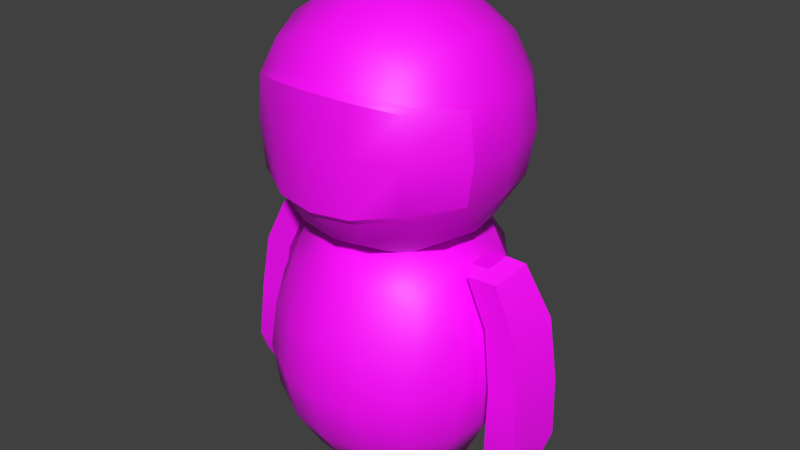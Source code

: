 # Source: Robo.blend  (saved by Blender 2.80.75; exported with 4.5.12 LTS)
import bpy
from mathutils import Matrix  # noqa: F401  (used for matrix-valued properties, if any)

bpy.ops.wm.read_factory_settings(use_empty=True)
scene = bpy.context.scene
scene.name = 'Scene'

# ---- collections
col_collection_1 = bpy.data.collections.new('Collection 1'); scene.collection.children.link(col_collection_1)

# ---- images (referenced by path relative to the original .blend; pixels are not part of the script)
import os
ASSET_DIR = os.environ.get("B2B_ASSET_DIR", "")  # directory of the original .blend (textures are referenced by path, not embedded)
HERE = os.path.dirname(os.path.abspath(__file__))  # packed textures are extracted next to this script under _unpacked/

def load_image(name, relpath, width, height, colorspace="sRGB"):
    """Load a texture the original file referenced (path relative to the .blend, or extracted next to this script)."""
    p = next((c for c in (os.path.join(HERE, relpath), os.path.join(ASSET_DIR, relpath)) if relpath and os.path.exists(c)), "")
    if p:
        img = bpy.data.images.load(p, check_existing=True)
        img.name = name
    else:  # same state as the original file: an image datablock whose file is absent (Cycles renders it pink)
        img = bpy.data.images.new(name, width, height)
        img.source = "FILE"
        img.filepath = "//" + (relpath or name)
    img.colorspace_settings.name = colorspace
    return img
img_robo = load_image('Robo', 'Robo.psd', 1024, 1024, 'sRGB')

# ---- materials (node trees are filled in below, after node groups)
mat_robo = bpy.data.materials.new('Robo')
mat_robo.alpha_threshold = 0.0
mat_robo.use_transparent_shadow = False
mat_robo.roughness = 0.5

# ---- material node trees
mat_robo.use_nodes = True; mat_robo.node_tree.nodes.clear()
_N = mat_robo.node_tree.nodes; _L = mat_robo.node_tree.links
n0 = _N.new('ShaderNodeOutputMaterial'); n0.name = 'Material Output'; n0.location = (300, 300)
n1 = _N.new('ShaderNodeBsdfPrincipled'); n1.name = 'Principled BSDF'; n1.location = (10, 300)
n1.distribution = 'GGX'
n1.subsurface_method = 'BURLEY'
n1.inputs[3].default_value = 1.45
n1.inputs[27].default_value = (0.0, 0.0, 0.0, 1.0)
n1.inputs[28].default_value = 1.0
n2 = _N.new('ShaderNodeTexImage'); n2.name = 'Image Texture'; n2.location = (-472, 214)
n2.image = img_robo
_L.new(n1.outputs[0], n0.inputs[0])
_L.new(n2.outputs[0], n1.inputs[0])
n0.is_active_output = True

# ---- world
world_world = bpy.data.worlds.new('World'); scene.world = world_world
world_world.color = (0.05088, 0.05088, 0.05088)
world_world.use_sun_shadow = False
world_world.sun_shadow_jitter_overblur = 0.0
world_world.cycles.sampling_method = 'MANUAL'

# ---- meshes
me_roundcube_006 = bpy.data.meshes.new('Roundcube.006')
me_roundcube_006.from_pydata([(-0.3885, 0.1409, -1.114), (-0.3018, -0.1736, -0.7301), (-0.2444, -0.1492, -0.3284), (-0.3018, 0.167, -0.292), (-0.08953, -0.1339, -0.01686), (-0.327, -0.2041, -1.126), (-0.3664, 0.1669, -0.7192), (-0.1196, 0.1385, 0.02917), (-0.1055, -0.21, -1.183), (-0.167, 0.1385, -1.145), (-0.09263, -0.1736, -0.7424), (-0.1572, 0.1669, -0.7315), (-0.03519, -0.1492, -0.3407), (-0.09263, 0.167, -0.3043), (0.08953, 0.1335, 0.01686), (0.1196, -0.1376, -0.02917), (-0.2163, -0.2071, -1.155), (-0.1972, -0.1736, -0.7362), (-0.1398, -0.1492, -0.3346), (0.01505, -0.1339, -0.02301), (-0.2618, 0.1669, -0.7253), (-0.2778, 0.1409, -1.121), (-0.01505, 0.1382, 0.02301), (-0.1972, 0.167, -0.2982), (-0.1046, 0.001949, 0.006152), (-0.3341, -0.003346, -0.7246), (-0.2731, 0.008921, -0.3102), (-0.3578, -0.03158, -1.12), (-0.1249, -0.003346, -0.7369), (-0.06391, 0.008921, -0.3225), (0.1046, -0.001949, -0.006152), (-0.1363, -0.03751, -1.177), (-0.01836, 0.0741, 0.0746), (-0.0006835, -0.08523, 0.04757), (0.1045, 0.06937, 0.06737), (0.1221, -0.0897, 0.04035), (0.06073, -0.08686, 0.04396), (0.04305, 0.07231, 0.07099), (-0.009522, -0.00606, 0.06108), (0.1133, -0.01002, 0.05386), (-0.1033, -0.1742, -1.305), (-0.1922, -0.1742, -1.3), (-0.1221, -0.1101, -1.289), (-0.1922, -0.11, -1.284), (-0.1344, -0.07175, -1.211), (-0.2202, -0.07216, -1.205), (-0.3119, -0.1642, -1.263), (-0.3542, 0.06806, -1.261), (-0.2357, -0.1677, -1.313), (-0.278, 0.05997, -1.307), (-0.3351, -0.05861, -1.261), (-0.2374, -0.07001, -1.317)], [], [(27, 25, 6, 0), (25, 26, 3, 6), (26, 24, 7, 3), (16, 8, 10, 17), (20, 11, 9, 21), (22, 14, 13, 23), (23, 13, 11, 20), (17, 10, 12, 18), (18, 12, 15, 19), (29, 12, 10, 28), (30, 29, 13, 14), (28, 31, 9, 11), (2, 18, 19, 4), (1, 17, 18, 2), (5, 16, 17, 1), (3, 23, 20, 6), (7, 22, 23, 3), (6, 20, 21, 0), (2, 4, 24, 26), (1, 2, 26, 25), (5, 1, 25, 27), (10, 8, 31, 28), (15, 12, 29, 30), (13, 29, 28, 11), (30, 39, 35, 15), (19, 36, 33, 4), (24, 38, 32, 7), (4, 33, 38, 24), (14, 34, 39, 30), (15, 35, 36, 19), (7, 32, 37, 22), (22, 37, 34, 14), (38, 33, 36, 35, 39, 34, 37, 32), (16, 41, 40, 8), (41, 43, 42, 40), (43, 45, 44, 42), (8, 40, 42, 44), (41, 16, 45, 43), (5, 46, 48, 16), (21, 49, 47, 0), (27, 50, 46, 5), (0, 47, 50, 27), (50, 51, 48, 46), (47, 49, 51, 50), (21, 9, 44, 45), (9, 31, 44), (21, 45, 51, 49), (31, 8, 44), (45, 16, 48, 51)])
me_roundcube_006.polygons.foreach_set('use_smooth', [True] * 49)
_uv = me_roundcube_006.uv_layers.new(name='Robo')
_uv.uv.foreach_set('vector', [0.1504, 0.6105, 0.1529, 0.6898, 0.187, 0.6918, 0.1854, 0.6125, 0.1529, 0.6898, 0.1532, 0.7722, 0.1863, 0.7743, 0.187, 0.6918, 0.1532, 0.7722, 0.1479, 0.8465, 0.1821, 0.8453, 0.1863, 0.7743, 0.05727, 0.6058, 0.02736, 0.604, 0.04624, 0.7184, 0.07345, 0.7147, 0.2263, 0.7218, 0.2506, 0.7237, 0.2617, 0.6276, 0.2353, 0.6296, 0.259, 0.9025, 0.2833, 0.9047, 0.2518, 0.8244, 0.2274, 0.8225, 0.2274, 0.8225, 0.2518, 0.8244, 0.2506, 0.7237, 0.2263, 0.7218, 0.07345, 0.7147, 0.04624, 0.7184, 0.05168, 0.8248, 0.07888, 0.8211, 0.07888, 0.8211, 0.05168, 0.8248, 0.02736, 0.9129, 0.05467, 0.9094, 0.32, 0.812, 0.356, 0.8064, 0.3551, 0.715, 0.3162, 0.7178, 0.3335, 0.8915, 0.32, 0.812, 0.2841, 0.8176, 0.3033, 0.8987, 0.3162, 0.7178, 0.3192, 0.6186, 0.2794, 0.6274, 0.2774, 0.7207, 0.1061, 0.8175, 0.07888, 0.8211, 0.05467, 0.9094, 0.08195, 0.9056, 0.1007, 0.7111, 0.07345, 0.7147, 0.07888, 0.8211, 0.1061, 0.8175, 0.08719, 0.6075, 0.05727, 0.6058, 0.07345, 0.7147, 0.1007, 0.7111, 0.2031, 0.8205, 0.2274, 0.8225, 0.2263, 0.7218, 0.2019, 0.7198, 0.2348, 0.9007, 0.259, 0.9025, 0.2274, 0.8225, 0.2031, 0.8205, 0.2019, 0.7198, 0.2263, 0.7218, 0.2353, 0.6296, 0.2095, 0.6276, 0.1192, 0.7695, 0.115, 0.8412, 0.1479, 0.8465, 0.1532, 0.7722, 0.1185, 0.6882, 0.1192, 0.7695, 0.1532, 0.7722, 0.1529, 0.6898, 0.1156, 0.6084, 0.1185, 0.6882, 0.1529, 0.6898, 0.1504, 0.6105, 0.3551, 0.715, 0.3585, 0.6156, 0.3192, 0.6186, 0.3162, 0.7178, 0.3638, 0.8843, 0.356, 0.8064, 0.32, 0.812, 0.3335, 0.8915, 0.2841, 0.8176, 0.32, 0.812, 0.3162, 0.7178, 0.2774, 0.7207, 0.3335, 0.8915, 0.3365, 0.905, 0.3543, 0.9007, 0.3638, 0.8843, 0.05467, 0.9094, 0.04702, 0.9328, 0.063, 0.9307, 0.08195, 0.9056, 0.1479, 0.8465, 0.1456, 0.878, 0.1678, 0.8724, 0.1821, 0.8453, 0.115, 0.8412, 0.1182, 0.8797, 0.1456, 0.878, 0.1479, 0.8465, 0.3033, 0.8987, 0.3188, 0.9092, 0.3365, 0.905, 0.3335, 0.8915, 0.02736, 0.9129, 0.031, 0.9347, 0.04702, 0.9328, 0.05467, 0.9094, 0.2348, 0.9007, 0.2563, 0.9214, 0.2706, 0.9227, 0.259, 0.9025, 0.259, 0.9025, 0.2706, 0.9227, 0.285, 0.924, 0.2833, 0.9047, 0.1456, 0.8784, 0.1182, 0.8797, 0.1171, 0.905, 0.1187, 0.9267, 0.1467, 0.9199, 0.1733, 0.9125, 0.1711, 0.8916, 0.1682, 0.8728, 0.8362, 0.164, 0.7991, 0.126, 0.7724, 0.1425, 0.7987, 0.1788, 0.8818, 0.1296, 0.949, 0.1309, 0.949, 0.05963, 0.8824, 0.03927, 0.8159, 0.1098, 0.8479, 0.1146, 0.8443, 0.07976, 0.8079, 0.0867, 0.8074, 0.03299, 0.7869, 0.07208, 0.8079, 0.0867, 0.8443, 0.07976, 0.7991, 0.126, 0.8362, 0.164, 0.8479, 0.1146, 0.8159, 0.1098, 0.9669, 0.1373, 0.9118, 0.06464, 0.8538, 0.06464, 0.8976, 0.1596, 0.8927, 0.03678, 0.8469, 0.146, 0.8987, 0.139, 0.9539, 0.05826, 0.8711, 0.1409, 0.8568, 0.08371, 0.8128, 0.08414, 0.7999, 0.1409, 0.9424, 0.1409, 0.9088, 0.08178, 0.8568, 0.08371, 0.8711, 0.1409, 0.8272, 0.1244, 0.8137, 0.06726, 0.7633, 0.07388, 0.7711, 0.1207, 0.8938, 0.1244, 0.8837, 0.07892, 0.8137, 0.06726, 0.8272, 0.1244, 0.9281, 0.1429, 0.9281, 0.102, 0.8443, 0.07976, 0.8479, 0.1146, 0.9281, 0.102, 0.8642, 0.07643, 0.8443, 0.07976, 0.8927, 0.03678, 0.7636, 0.08486, 0.7673, 0.1508, 0.8469, 0.146, 0.8642, 0.07643, 0.8074, 0.03299, 0.8443, 0.07976, 0.7636, 0.08486, 0.6837, 0.05846, 0.7102, 0.1508, 0.7673, 0.1508])
me_roundcube_006.materials.append(mat_robo)
me_roundcube_006.use_remesh_preserve_volume = False
me_roundcube_006.use_remesh_preserve_attributes = False
me_roundcube_006.use_mirror_vertex_groups = False
me_roundcube_006.update()
me_roundcube_003 = bpy.data.meshes.new('Roundcube.003')
me_roundcube_003.from_pydata([(0.5048, 0.5048, 1.936), (0.2524, 0.592, 1.849), (0.592, 0.592, 2.189), (0.296, 0.7677, 2.145), (0.6183, 0.6183, 2.441), (0.3091, 0.8179, 2.441), (0.592, 0.592, 2.694), (0.296, 0.7677, 2.737), (0.2524, -0.592, 1.849), (0.2798, -0.7023, 2.035), (0.2816, -0.7097, 2.835), (0.5048, -0.5048, 1.936), (0.592, -0.2524, 1.849), (0.6183, 0.0, 1.823), (0.592, 0.2524, 1.849), (0.5595, -0.5595, 2.095), (0.7677, -0.296, 2.145), (0.8179, 0.0, 2.132), (0.7677, 0.296, 2.145), (0.8179, -0.3091, 2.441), (0.8744, 0.0, 2.441), (0.8179, 0.3091, 2.441), (0.5632, -0.5632, 2.777), (0.7677, -0.296, 2.737), (0.8179, 0.0, 2.75), (0.7677, 0.296, 2.737), (0.296, -0.296, 1.673), (0.3091, 0.0, 1.623), (0.296, 0.296, 1.673), (0.5048, 0.5048, 2.946), (0.2524, 0.592, 3.033), (0.592, 0.2524, 3.033), (0.296, 0.296, 3.209), (0.6183, 0.0, 3.059), (0.3091, 0.0, 3.259), (0.592, -0.2524, 3.033), (0.296, -0.296, 3.209), (0.5048, -0.5048, 2.946), (0.2524, -0.592, 3.033), (0.271, -0.7532, 2.074), (0.7436, -0.3469, 2.173), (0.7922, -0.3601, 2.44), (0.5669, -0.6204, 2.439), (0.5455, -0.6142, 2.743), (0.2754, -0.7764, 2.442), (0.2728, -0.7606, 2.795), (0.5419, -0.6105, 2.128), (0.7436, -0.3469, 2.707), (-0.5048, 0.5048, 1.936), (-0.2524, 0.592, 1.849), (0.0, 0.6183, 1.823), (-0.592, 0.592, 2.189), (-0.296, 0.7677, 2.145), (0.0, 0.8179, 2.132), (-0.6183, 0.6183, 2.441), (-0.3091, 0.8179, 2.441), (0.0, 0.8744, 2.441), (-0.592, 0.592, 2.694), (-0.296, 0.7677, 2.737), (0.0, 0.8179, 2.75), (0.0, -0.6183, 1.823), (-0.2524, -0.592, 1.849), (0.0, -0.7436, 2.017), (-0.2798, -0.7023, 2.035), (0.0, -0.752, 2.852), (-0.2816, -0.7097, 2.835), (-0.5048, -0.5048, 1.936), (-0.592, -0.2524, 1.849), (-0.6183, 0.0, 1.823), (-0.592, 0.2524, 1.849), (-0.5595, -0.5595, 2.095), (-0.7677, -0.296, 2.145), (-0.8179, 0.0, 2.132), (-0.7677, 0.296, 2.145), (-0.8179, -0.3091, 2.441), (-0.8744, 0.0, 2.441), (-0.8179, 0.3091, 2.441), (-0.5632, -0.5632, 2.777), (-0.7677, -0.296, 2.737), (-0.8179, 0.0, 2.75), (-0.7677, 0.296, 2.737), (-0.296, -0.296, 1.673), (0.0, -0.3091, 1.623), (-0.3091, 0.0, 1.623), (0.0, 0.0, 1.567), (-0.296, 0.296, 1.673), (0.0, 0.3091, 1.623), (-0.5048, 0.5048, 2.946), (-0.2524, 0.592, 3.033), (0.0, 0.6183, 3.059), (-0.592, 0.2524, 3.033), (-0.296, 0.296, 3.209), (0.0, 0.3091, 3.259), (-0.6183, 0.0, 3.059), (-0.3091, 0.0, 3.259), (0.0, 0.0, 3.315), (-0.592, -0.2524, 3.033), (-0.296, -0.296, 3.209), (0.0, -0.3091, 3.259), (-0.5048, -0.5048, 2.946), (-0.2524, -0.592, 3.033), (0.0, -0.6183, 3.059), (0.0, -0.7946, 2.058), (-0.271, -0.7532, 2.074), (0.0, -0.8261, 2.442), (0.0, -0.803, 2.811), (-0.7436, -0.3469, 2.173), (-0.7922, -0.3601, 2.44), (-0.5669, -0.6204, 2.439), (-0.5455, -0.6142, 2.743), (-0.2754, -0.7764, 2.442), (-0.2728, -0.7606, 2.795), (-0.5419, -0.6105, 2.128), (-0.7436, -0.3469, 2.707)], [], [(0, 1, 3, 2), (1, 50, 53, 3), (2, 3, 5, 4), (3, 53, 56, 5), (4, 5, 7, 6), (5, 56, 59, 7), (6, 7, 30, 29), (7, 59, 89, 30), (22, 10, 45, 43), (60, 8, 9, 62), (8, 11, 15, 9), (15, 16, 40, 46), (19, 23, 47, 41), (62, 9, 39, 102), (9, 15, 46, 39), (10, 64, 105, 45), (64, 10, 38, 101), (10, 22, 37, 38), (11, 12, 16, 15), (12, 13, 17, 16), (13, 14, 18, 17), (14, 0, 2, 18), (16, 17, 20, 19), (17, 18, 21, 20), (18, 2, 4, 21), (23, 22, 43, 47), (19, 20, 24, 23), (20, 21, 25, 24), (21, 4, 6, 25), (22, 23, 35, 37), (23, 24, 33, 35), (24, 25, 31, 33), (25, 6, 29, 31), (11, 8, 26, 12), (8, 60, 82, 26), (12, 26, 27, 13), (26, 82, 84, 27), (13, 27, 28, 14), (27, 84, 86, 28), (14, 28, 1, 0), (28, 86, 50, 1), (29, 30, 32, 31), (30, 89, 92, 32), (31, 32, 34, 33), (32, 92, 95, 34), (33, 34, 36, 35), (34, 95, 98, 36), (35, 36, 38, 37), (36, 98, 101, 38), (102, 39, 44, 104), (39, 46, 42, 44), (104, 44, 45, 105), (44, 42, 43, 45), (46, 40, 41, 42), (42, 41, 47, 43), (16, 19, 41, 40), (48, 51, 52, 49), (49, 52, 53, 50), (51, 54, 55, 52), (52, 55, 56, 53), (54, 57, 58, 55), (55, 58, 59, 56), (57, 87, 88, 58), (58, 88, 89, 59), (77, 109, 111, 65), (60, 62, 63, 61), (61, 63, 70, 66), (70, 112, 106, 71), (74, 107, 113, 78), (62, 102, 103, 63), (63, 103, 112, 70), (65, 111, 105, 64), (64, 101, 100, 65), (65, 100, 99, 77), (66, 70, 71, 67), (67, 71, 72, 68), (68, 72, 73, 69), (69, 73, 51, 48), (71, 74, 75, 72), (72, 75, 76, 73), (73, 76, 54, 51), (78, 113, 109, 77), (74, 78, 79, 75), (75, 79, 80, 76), (76, 80, 57, 54), (77, 99, 96, 78), (78, 96, 93, 79), (79, 93, 90, 80), (80, 90, 87, 57), (66, 67, 81, 61), (61, 81, 82, 60), (67, 68, 83, 81), (81, 83, 84, 82), (68, 69, 85, 83), (83, 85, 86, 84), (69, 48, 49, 85), (85, 49, 50, 86), (87, 90, 91, 88), (88, 91, 92, 89), (90, 93, 94, 91), (91, 94, 95, 92), (93, 96, 97, 94), (94, 97, 98, 95), (96, 99, 100, 97), (97, 100, 101, 98), (102, 104, 110, 103), (103, 110, 108, 112), (104, 105, 111, 110), (110, 111, 109, 108), (112, 108, 107, 106), (108, 109, 113, 107), (71, 106, 107, 74)])
me_roundcube_003.polygons.foreach_set('use_smooth', [True] * 112)
_k = set([(9, 15), (9, 62), (10, 22), (10, 64), (15, 16), (16, 19), (19, 23), (22, 23), (62, 63), (63, 70), (64, 65), (65, 77), (70, 71), (71, 74), (74, 78), (77, 78)])
me_roundcube_003.attributes.new('sharp_edge', 'BOOLEAN', 'EDGE').data.foreach_set('value', [ (min(e.vertices), max(e.vertices)) in _k for e in me_roundcube_003.edges])
_uv = me_roundcube_003.uv_layers.new(name='Robo')
_uv.uv.foreach_set('vector', [0.8867, 0.7242, 0.9153, 0.7041, 0.9291, 0.7468, 0.8888, 0.7563, 0.9153, 0.7041, 0.9451, 0.6835, 0.971, 0.7349, 0.9291, 0.7468, 0.8888, 0.7563, 0.9291, 0.7468, 0.9323, 0.7846, 0.8891, 0.7846, 0.9291, 0.7468, 0.971, 0.7349, 0.9792, 0.7846, 0.9323, 0.7846, 0.8891, 0.7846, 0.9323, 0.7846, 0.9285, 0.8231, 0.8884, 0.813, 0.9323, 0.7846, 0.9792, 0.7846, 0.9701, 0.8356, 0.9285, 0.8231, 0.8884, 0.813, 0.9285, 0.8231, 0.9141, 0.8654, 0.8859, 0.845, 0.9285, 0.8231, 0.9701, 0.8356, 0.9434, 0.8865, 0.9141, 0.8654, 0.6901, 0.8419, 0.6372, 0.8513, 0.6329, 0.8414, 0.6825, 0.8345, 0.7548, 0.5984, 0.756, 0.6373, 0.7235, 0.6468, 0.7177, 0.6015, 0.756, 0.6373, 0.7597, 0.678, 0.739, 0.6953, 0.7235, 0.6468, 0.6901, 0.7273, 0.75, 0.7316, 0.7404, 0.7377, 0.6825, 0.7347, 0.7551, 0.7854, 0.7501, 0.8396, 0.7405, 0.8332, 0.7449, 0.7854, 0.5894, 0.7132, 0.6375, 0.7171, 0.6332, 0.727, 0.5894, 0.7245, 0.6375, 0.7171, 0.6901, 0.7273, 0.6825, 0.7347, 0.6332, 0.727, 0.6372, 0.8513, 0.5894, 0.8549, 0.5894, 0.8436, 0.6329, 0.8414, 0.714, 0.9628, 0.7212, 0.9181, 0.755, 0.9287, 0.7529, 0.9672, 0.7212, 0.9181, 0.7379, 0.8704, 0.7593, 0.8885, 0.755, 0.9287, 0.7597, 0.678, 0.796, 0.6922, 0.7737, 0.7373, 0.739, 0.6953, 0.796, 0.6922, 0.8276, 0.7023, 0.8156, 0.7454, 0.7737, 0.7373, 0.8276, 0.7023, 0.8563, 0.712, 0.8506, 0.7511, 0.8156, 0.7454, 0.8563, 0.712, 0.8867, 0.7242, 0.8888, 0.7563, 0.8506, 0.7511, 0.7737, 0.7373, 0.8156, 0.7454, 0.8117, 0.7846, 0.7686, 0.7846, 0.8156, 0.7454, 0.8506, 0.7511, 0.8492, 0.7846, 0.8117, 0.7846, 0.8506, 0.7511, 0.8888, 0.7563, 0.8891, 0.7846, 0.8492, 0.7846, 0.7501, 0.8396, 0.6901, 0.8419, 0.6825, 0.8345, 0.7405, 0.8332, 0.7686, 0.7846, 0.8117, 0.7846, 0.8151, 0.8229, 0.7732, 0.8306, 0.8117, 0.7846, 0.8492, 0.7846, 0.8501, 0.8176, 0.8151, 0.8229, 0.8492, 0.7846, 0.8891, 0.7846, 0.8884, 0.813, 0.8501, 0.8176, 0.7379, 0.8704, 0.7732, 0.8306, 0.7955, 0.8757, 0.7593, 0.8885, 0.7732, 0.8306, 0.8151, 0.8229, 0.8267, 0.866, 0.7955, 0.8757, 0.8151, 0.8229, 0.8501, 0.8176, 0.8554, 0.8567, 0.8267, 0.866, 0.8501, 0.8176, 0.8884, 0.813, 0.8859, 0.845, 0.8554, 0.8567, 0.7597, 0.678, 0.756, 0.6373, 0.8049, 0.6459, 0.796, 0.6922, 0.756, 0.6373, 0.7548, 0.5984, 0.8131, 0.6014, 0.8049, 0.6459, 0.796, 0.6922, 0.8049, 0.6459, 0.8438, 0.6586, 0.8276, 0.7023, 0.8049, 0.6459, 0.8131, 0.6014, 0.8623, 0.6147, 0.8438, 0.6586, 0.8276, 0.7023, 0.8438, 0.6586, 0.8796, 0.6761, 0.8563, 0.712, 0.8438, 0.6586, 0.8623, 0.6147, 0.9061, 0.6411, 0.8796, 0.6761, 0.8563, 0.712, 0.8796, 0.6761, 0.9153, 0.7041, 0.8867, 0.7242, 0.8796, 0.6761, 0.9061, 0.6411, 0.9451, 0.6835, 0.9153, 0.7041, 0.8859, 0.845, 0.9141, 0.8654, 0.8781, 0.8927, 0.8554, 0.8567, 0.9141, 0.8654, 0.9434, 0.8865, 0.9038, 0.9281, 0.8781, 0.8927, 0.8554, 0.8567, 0.8781, 0.8927, 0.8422, 0.9095, 0.8267, 0.866, 0.8781, 0.8927, 0.9038, 0.9281, 0.8597, 0.9535, 0.8422, 0.9095, 0.8267, 0.866, 0.8422, 0.9095, 0.8034, 0.9214, 0.7955, 0.8757, 0.8422, 0.9095, 0.8597, 0.9535, 0.8105, 0.9656, 0.8034, 0.9214, 0.7955, 0.8757, 0.8034, 0.9214, 0.755, 0.9287, 0.7593, 0.8885, 0.8034, 0.9214, 0.8105, 0.9656, 0.7529, 0.9672, 0.755, 0.9287, 0.5894, 0.7245, 0.6332, 0.727, 0.6337, 0.7854, 0.5894, 0.7854, 0.6332, 0.727, 0.6825, 0.7347, 0.6865, 0.7854, 0.6337, 0.7854, 0.5894, 0.7854, 0.6337, 0.7854, 0.6329, 0.8414, 0.5894, 0.8436, 0.6337, 0.7854, 0.6865, 0.7854, 0.6825, 0.8345, 0.6329, 0.8414, 0.6825, 0.7347, 0.7404, 0.7377, 0.7449, 0.7854, 0.6865, 0.7854, 0.6865, 0.7854, 0.7449, 0.7854, 0.7405, 0.8332, 0.6825, 0.8345, 0.75, 0.7316, 0.7551, 0.7854, 0.7449, 0.7854, 0.7404, 0.7377, 0.8867, 0.7242, 0.8888, 0.7563, 0.9291, 0.7468, 0.9153, 0.7041, 0.9153, 0.7041, 0.9291, 0.7468, 0.971, 0.7349, 0.9451, 0.6835, 0.8888, 0.7563, 0.8891, 0.7846, 0.9323, 0.7846, 0.9291, 0.7468, 0.9291, 0.7468, 0.9323, 0.7846, 0.9792, 0.7846, 0.971, 0.7349, 0.8891, 0.7846, 0.8884, 0.813, 0.9285, 0.8231, 0.9323, 0.7846, 0.9323, 0.7846, 0.9285, 0.8231, 0.9701, 0.8356, 0.9792, 0.7846, 0.8884, 0.813, 0.8859, 0.845, 0.9141, 0.8654, 0.9285, 0.8231, 0.9285, 0.8231, 0.9141, 0.8654, 0.9434, 0.8865, 0.9701, 0.8356, 0.4887, 0.8419, 0.4963, 0.8345, 0.5459, 0.8414, 0.5415, 0.8513, 0.7548, 0.5984, 0.7177, 0.6015, 0.7235, 0.6468, 0.756, 0.6373, 0.756, 0.6373, 0.7235, 0.6468, 0.739, 0.6953, 0.7597, 0.678, 0.4886, 0.7273, 0.4963, 0.7347, 0.4384, 0.7377, 0.4288, 0.7316, 0.4236, 0.7854, 0.4339, 0.7854, 0.4383, 0.8332, 0.4286, 0.8396, 0.5894, 0.7132, 0.5894, 0.7245, 0.5456, 0.727, 0.5412, 0.7171, 0.5412, 0.7171, 0.5456, 0.727, 0.4963, 0.7347, 0.4886, 0.7273, 0.5415, 0.8513, 0.5459, 0.8414, 0.5894, 0.8436, 0.5894, 0.8549, 0.714, 0.9628, 0.7529, 0.9672, 0.755, 0.9287, 0.7212, 0.9181, 0.7212, 0.9181, 0.755, 0.9287, 0.7593, 0.8885, 0.7379, 0.8704, 0.7597, 0.678, 0.739, 0.6953, 0.7737, 0.7373, 0.796, 0.6922, 0.796, 0.6922, 0.7737, 0.7373, 0.8156, 0.7454, 0.8276, 0.7023, 0.8276, 0.7023, 0.8156, 0.7454, 0.8506, 0.7511, 0.8563, 0.712, 0.8563, 0.712, 0.8506, 0.7511, 0.8888, 0.7563, 0.8867, 0.7242, 0.7737, 0.7373, 0.7686, 0.7846, 0.8117, 0.7846, 0.8156, 0.7454, 0.8156, 0.7454, 0.8117, 0.7846, 0.8492, 0.7846, 0.8506, 0.7511, 0.8506, 0.7511, 0.8492, 0.7846, 0.8891, 0.7846, 0.8888, 0.7563, 0.4286, 0.8396, 0.4383, 0.8332, 0.4963, 0.8345, 0.4887, 0.8419, 0.7686, 0.7846, 0.7732, 0.8306, 0.8151, 0.8229, 0.8117, 0.7846, 0.8117, 0.7846, 0.8151, 0.8229, 0.8501, 0.8176, 0.8492, 0.7846, 0.8492, 0.7846, 0.8501, 0.8176, 0.8884, 0.813, 0.8891, 0.7846, 0.7379, 0.8704, 0.7593, 0.8885, 0.7955, 0.8757, 0.7732, 0.8306, 0.7732, 0.8306, 0.7955, 0.8757, 0.8267, 0.866, 0.8151, 0.8229, 0.8151, 0.8229, 0.8267, 0.866, 0.8554, 0.8567, 0.8501, 0.8176, 0.8501, 0.8176, 0.8554, 0.8567, 0.8859, 0.845, 0.8884, 0.813, 0.7597, 0.678, 0.796, 0.6922, 0.8049, 0.6459, 0.756, 0.6373, 0.756, 0.6373, 0.8049, 0.6459, 0.8131, 0.6014, 0.7548, 0.5984, 0.796, 0.6922, 0.8276, 0.7023, 0.8438, 0.6586, 0.8049, 0.6459, 0.8049, 0.6459, 0.8438, 0.6586, 0.8623, 0.6147, 0.8131, 0.6014, 0.8276, 0.7023, 0.8563, 0.712, 0.8796, 0.6761, 0.8438, 0.6586, 0.8438, 0.6586, 0.8796, 0.6761, 0.9061, 0.6411, 0.8623, 0.6147, 0.8563, 0.712, 0.8867, 0.7242, 0.9153, 0.7041, 0.8796, 0.6761, 0.8796, 0.6761, 0.9153, 0.7041, 0.9451, 0.6835, 0.9061, 0.6411, 0.8859, 0.845, 0.8554, 0.8567, 0.8781, 0.8927, 0.9141, 0.8654, 0.9141, 0.8654, 0.8781, 0.8927, 0.9038, 0.9281, 0.9434, 0.8865, 0.8554, 0.8567, 0.8267, 0.866, 0.8422, 0.9095, 0.8781, 0.8927, 0.8781, 0.8927, 0.8422, 0.9095, 0.8597, 0.9535, 0.9038, 0.9281, 0.8267, 0.866, 0.7955, 0.8757, 0.8034, 0.9214, 0.8422, 0.9095, 0.8422, 0.9095, 0.8034, 0.9214, 0.8105, 0.9656, 0.8597, 0.9535, 0.7955, 0.8757, 0.7593, 0.8885, 0.755, 0.9287, 0.8034, 0.9214, 0.8034, 0.9214, 0.755, 0.9287, 0.7529, 0.9672, 0.8105, 0.9656, 0.5894, 0.7245, 0.5894, 0.7854, 0.545, 0.7854, 0.5456, 0.727, 0.5456, 0.727, 0.545, 0.7854, 0.4922, 0.7854, 0.4963, 0.7347, 0.5894, 0.7854, 0.5894, 0.8436, 0.5459, 0.8414, 0.545, 0.7854, 0.545, 0.7854, 0.5459, 0.8414, 0.4963, 0.8345, 0.4922, 0.7854, 0.4963, 0.7347, 0.4922, 0.7854, 0.4339, 0.7854, 0.4384, 0.7377, 0.4922, 0.7854, 0.4963, 0.8345, 0.4383, 0.8332, 0.4339, 0.7854, 0.4288, 0.7316, 0.4384, 0.7377, 0.4339, 0.7854, 0.4236, 0.7854])
me_roundcube_003.materials.append(mat_robo)
me_roundcube_003.use_remesh_preserve_volume = False
me_roundcube_003.use_remesh_preserve_attributes = False
me_roundcube_003.use_mirror_vertex_groups = False
me_roundcube_003.update()
me_roundcube_002 = bpy.data.meshes.new('Roundcube.002')
me_roundcube_002.from_pydata([(0.3885, 0.1409, -1.114), (0.3018, -0.1736, -0.7301), (0.2444, -0.1492, -0.3284), (0.3018, 0.167, -0.292), (0.08953, -0.1339, -0.01686), (0.327, -0.2041, -1.126), (0.3664, 0.1669, -0.7192), (0.1196, 0.1385, 0.02917), (0.1055, -0.21, -1.183), (0.167, 0.1385, -1.145), (0.09263, -0.1736, -0.7424), (0.1572, 0.1669, -0.7315), (0.03519, -0.1492, -0.3407), (0.09263, 0.167, -0.3043), (-0.08953, 0.1335, 0.01686), (-0.1196, -0.1376, -0.02917), (0.2163, -0.2071, -1.155), (0.1972, -0.1736, -0.7362), (0.1398, -0.1492, -0.3346), (-0.01505, -0.1339, -0.02301), (0.2618, 0.1669, -0.7253), (0.2778, 0.1409, -1.121), (0.01505, 0.1382, 0.02301), (0.1972, 0.167, -0.2982), (0.1046, 0.001949, 0.006152), (0.3341, -0.003346, -0.7246), (0.2731, 0.008921, -0.3102), (0.3578, -0.03158, -1.12), (0.1249, -0.003346, -0.7369), (0.06391, 0.008921, -0.3225), (-0.1046, -0.001949, -0.006152), (0.1363, -0.03751, -1.177), (0.01836, 0.0741, 0.0746), (0.0006835, -0.08523, 0.04757), (-0.1045, 0.06937, 0.06737), (-0.1221, -0.0897, 0.04035), (-0.06073, -0.08686, 0.04396), (-0.04305, 0.07231, 0.07099), (0.009522, -0.00606, 0.06108), (-0.1133, -0.01002, 0.05386), (0.1033, -0.1742, -1.305), (0.1922, -0.1742, -1.3), (0.1221, -0.1101, -1.289), (0.1922, -0.11, -1.284), (0.1344, -0.07175, -1.211), (0.2202, -0.07216, -1.205), (0.3119, -0.1642, -1.263), (0.3542, 0.06806, -1.261), (0.2357, -0.1677, -1.313), (0.278, 0.05997, -1.307), (0.3351, -0.05861, -1.261), (0.2374, -0.07001, -1.317)], [], [(27, 0, 6, 25), (25, 6, 3, 26), (26, 3, 7, 24), (16, 17, 10, 8), (20, 21, 9, 11), (22, 23, 13, 14), (23, 20, 11, 13), (17, 18, 12, 10), (18, 19, 15, 12), (29, 28, 10, 12), (30, 14, 13, 29), (28, 11, 9, 31), (2, 4, 19, 18), (1, 2, 18, 17), (5, 1, 17, 16), (3, 6, 20, 23), (7, 3, 23, 22), (6, 0, 21, 20), (2, 26, 24, 4), (1, 25, 26, 2), (5, 27, 25, 1), (10, 28, 31, 8), (15, 30, 29, 12), (13, 11, 28, 29), (30, 15, 35, 39), (19, 4, 33, 36), (24, 7, 32, 38), (4, 24, 38, 33), (14, 30, 39, 34), (15, 19, 36, 35), (7, 22, 37, 32), (22, 14, 34, 37), (38, 32, 37, 34, 39, 35, 36, 33), (16, 8, 40, 41), (41, 40, 42, 43), (43, 42, 44, 45), (8, 44, 42, 40), (41, 43, 45, 16), (5, 16, 48, 46), (21, 0, 47, 49), (27, 5, 46, 50), (0, 27, 50, 47), (50, 46, 48, 51), (47, 50, 51, 49), (21, 45, 44, 9), (9, 44, 31), (21, 49, 51, 45), (31, 44, 8), (45, 51, 48, 16)])
me_roundcube_002.polygons.foreach_set('use_smooth', [True] * 49)
_uv = me_roundcube_002.uv_layers.new(name='Robo')
_uv.uv.foreach_set('vector', [0.1504, 0.6105, 0.1854, 0.6125, 0.187, 0.6918, 0.1529, 0.6898, 0.1529, 0.6898, 0.187, 0.6918, 0.1863, 0.7743, 0.1532, 0.7722, 0.1532, 0.7722, 0.1863, 0.7743, 0.1821, 0.8453, 0.1479, 0.8465, 0.05727, 0.6058, 0.07345, 0.7147, 0.04624, 0.7184, 0.02736, 0.604, 0.2263, 0.7218, 0.2353, 0.6296, 0.2617, 0.6276, 0.2506, 0.7237, 0.259, 0.9025, 0.2274, 0.8225, 0.2518, 0.8244, 0.2833, 0.9047, 0.2274, 0.8225, 0.2263, 0.7218, 0.2506, 0.7237, 0.2518, 0.8244, 0.07345, 0.7147, 0.07888, 0.8211, 0.05168, 0.8248, 0.04624, 0.7184, 0.07888, 0.8211, 0.05467, 0.9094, 0.02736, 0.9129, 0.05168, 0.8248, 0.32, 0.812, 0.3162, 0.7178, 0.3551, 0.715, 0.356, 0.8064, 0.3335, 0.8915, 0.3033, 0.8987, 0.2841, 0.8176, 0.32, 0.812, 0.3162, 0.7178, 0.2774, 0.7207, 0.2794, 0.6274, 0.3192, 0.6186, 0.1061, 0.8175, 0.08195, 0.9056, 0.05467, 0.9094, 0.07888, 0.8211, 0.1007, 0.7111, 0.1061, 0.8175, 0.07888, 0.8211, 0.07345, 0.7147, 0.08719, 0.6075, 0.1007, 0.7111, 0.07345, 0.7147, 0.05727, 0.6058, 0.2031, 0.8205, 0.2019, 0.7198, 0.2263, 0.7218, 0.2274, 0.8225, 0.2348, 0.9007, 0.2031, 0.8205, 0.2274, 0.8225, 0.259, 0.9025, 0.2019, 0.7198, 0.2095, 0.6276, 0.2353, 0.6296, 0.2263, 0.7218, 0.1192, 0.7695, 0.1532, 0.7722, 0.1479, 0.8465, 0.115, 0.8412, 0.1185, 0.6882, 0.1529, 0.6898, 0.1532, 0.7722, 0.1192, 0.7695, 0.1156, 0.6084, 0.1504, 0.6105, 0.1529, 0.6898, 0.1185, 0.6882, 0.3551, 0.715, 0.3162, 0.7178, 0.3192, 0.6186, 0.3585, 0.6156, 0.3638, 0.8843, 0.3335, 0.8915, 0.32, 0.812, 0.356, 0.8064, 0.2841, 0.8176, 0.2774, 0.7207, 0.3162, 0.7178, 0.32, 0.812, 0.3335, 0.8915, 0.3638, 0.8843, 0.3543, 0.9007, 0.3365, 0.905, 0.05467, 0.9094, 0.08195, 0.9056, 0.063, 0.9307, 0.04702, 0.9328, 0.1479, 0.8465, 0.1821, 0.8453, 0.1678, 0.8724, 0.1456, 0.878, 0.115, 0.8412, 0.1479, 0.8465, 0.1456, 0.878, 0.1182, 0.8797, 0.3033, 0.8987, 0.3335, 0.8915, 0.3365, 0.905, 0.3188, 0.9092, 0.02736, 0.9129, 0.05467, 0.9094, 0.04702, 0.9328, 0.031, 0.9347, 0.2348, 0.9007, 0.259, 0.9025, 0.2706, 0.9227, 0.2563, 0.9214, 0.259, 0.9025, 0.2833, 0.9047, 0.285, 0.924, 0.2706, 0.9227, 0.1456, 0.8784, 0.1682, 0.8728, 0.1711, 0.8916, 0.1733, 0.9125, 0.1467, 0.9199, 0.1187, 0.9267, 0.1171, 0.905, 0.1182, 0.8797, 0.8362, 0.164, 0.7987, 0.1788, 0.7724, 0.1425, 0.7991, 0.126, 0.8818, 0.1296, 0.8824, 0.03927, 0.949, 0.05963, 0.949, 0.1309, 0.8159, 0.1098, 0.8079, 0.0867, 0.8443, 0.07976, 0.8479, 0.1146, 0.8074, 0.03299, 0.8443, 0.07976, 0.8079, 0.0867, 0.7869, 0.07208, 0.7991, 0.126, 0.8159, 0.1098, 0.8479, 0.1146, 0.8362, 0.164, 0.9669, 0.1373, 0.8976, 0.1596, 0.8538, 0.06464, 0.9118, 0.06464, 0.8927, 0.03678, 0.9539, 0.05826, 0.8987, 0.139, 0.8469, 0.146, 0.8711, 0.1409, 0.7999, 0.1409, 0.8128, 0.08414, 0.8568, 0.08371, 0.9424, 0.1409, 0.8711, 0.1409, 0.8568, 0.08371, 0.9088, 0.08178, 0.8272, 0.1244, 0.7711, 0.1207, 0.7633, 0.07388, 0.8137, 0.06726, 0.8938, 0.1244, 0.8272, 0.1244, 0.8137, 0.06726, 0.8837, 0.07892, 0.9281, 0.1429, 0.8479, 0.1146, 0.8443, 0.07976, 0.9281, 0.102, 0.9281, 0.102, 0.8443, 0.07976, 0.8642, 0.07643, 0.8927, 0.03678, 0.8469, 0.146, 0.7673, 0.1508, 0.7636, 0.08486, 0.8642, 0.07643, 0.8443, 0.07976, 0.8074, 0.03299, 0.7636, 0.08486, 0.7673, 0.1508, 0.7102, 0.1508, 0.6837, 0.05846])
me_roundcube_002.materials.append(mat_robo)
me_roundcube_002.use_remesh_preserve_volume = False
me_roundcube_002.use_remesh_preserve_attributes = False
me_roundcube_002.use_mirror_vertex_groups = False
me_roundcube_002.update()
me_roundcube = bpy.data.meshes.new('Roundcube')
me_roundcube.from_pydata([(0.4862, 0.5432, 0.5343), (0.246, 0.4941, 0.3719), (0.5688, 0.5598, 0.7658), (0.2886, 0.8054, 0.7751), (0.5948, 0.5433, 1.025), (0.3021, 0.8629, 1.072), (0.5718, 0.4772, 1.323), (0.2902, 0.8054, 1.383), (0.248, -0.5251, 0.118), (0.2889, -0.6999, 0.4158), (0.3006, -0.776, 0.7712), (0.2879, -0.7185, 1.139), (0.4901, -0.4665, 0.2099), (0.5731, -0.251, 0.153), (0.5979, 0.01127, 0.1371), (0.5704, 0.3225, 0.3072), (0.5701, -0.5723, 0.4974), (0.7336, -0.3159, 0.4976), (0.7793, 0.0002837, 0.5009), (0.7322, 0.3488, 0.6446), (0.5933, -0.6086, 0.809), (0.7779, -0.3403, 0.8645), (0.8289, 0.0002025, 0.8767), (0.7786, 0.3688, 0.9941), (0.5686, -0.5733, 1.119), (0.733, -0.3159, 1.226), (0.7793, 0.0002837, 1.261), (0.7342, 0.3539, 1.302), (0.2905, -0.2668, 0.02027), (0.3031, 0.02056, 0.008884), (0.289, 0.2975, 0.1666), (0.5714, 0.3514, 1.591), (0.2488, 0.6432, 1.626), (0.2896, 0.4043, 1.647), (0.598, 0.00344, 1.624), (0.3459, 0.0, 1.772), (0.5727, -0.2704, 1.584), (0.2907, -0.3215, 1.734), (0.4885, -0.4906, 1.442), (0.247, -0.5548, 1.512), (0.2673, 0.7297, 0.544), (-0.4862, 0.5432, 0.5343), (-0.246, 0.4941, 0.3719), (0.0, 0.5256, 0.3504), (-0.5688, 0.5598, 0.7658), (-0.2886, 0.8054, 0.7751), (0.0, 0.8289, 0.7589), (-0.5948, 0.5433, 1.025), (-0.3021, 0.8629, 1.072), (0.0, 0.8934, 1.069), (-0.5718, 0.4772, 1.323), (-0.2902, 0.8054, 1.383), (0.0, 0.8289, 1.395), (0.0, -0.5491, 0.0947), (-0.248, -0.5251, 0.118), (0.0, -0.7495, 0.4018), (-0.2889, -0.6999, 0.4158), (0.0, -0.8405, 0.7702), (-0.3006, -0.776, 0.7712), (0.0, -0.776, 1.155), (-0.2879, -0.7185, 1.139), (-0.4901, -0.4665, 0.2099), (-0.5731, -0.251, 0.153), (-0.5979, 0.01127, 0.1371), (-0.5704, 0.3225, 0.3072), (-0.5701, -0.5723, 0.4974), (-0.7336, -0.3159, 0.4976), (-0.7793, 0.0002837, 0.5009), (-0.7322, 0.3488, 0.6446), (-0.5933, -0.6086, 0.809), (-0.7779, -0.3403, 0.8645), (-0.8289, 0.0002025, 0.8767), (-0.7786, 0.3688, 0.9941), (-0.5686, -0.5733, 1.119), (-0.733, -0.3159, 1.226), (-0.7793, 0.0002837, 1.261), (-0.7342, 0.3539, 1.302), (-0.2905, -0.2668, 0.02027), (0.0, -0.2775, -0.008453), (-0.3031, 0.02056, 0.008884), (0.0, 0.01739, -0.007806), (-0.289, 0.2975, 0.1666), (0.0, 0.3062, 0.1548), (-0.5714, 0.3514, 1.591), (-0.2488, 0.6432, 1.626), (0.0, 0.6784, 1.639), (-0.2896, 0.4043, 1.647), (0.0, 0.4565, 1.668), (-0.598, 0.00344, 1.624), (-0.3459, 0.0, 1.772), (-0.5727, -0.2704, 1.584), (-0.2907, -0.3215, 1.734), (0.0, -0.3847, 1.747), (-0.4885, -0.4906, 1.442), (-0.247, -0.5548, 1.512), (0.0, -0.5902, 1.542), (0.0, -0.001945, 1.775), (-0.2673, 0.7297, 0.544), (0.0, 0.7571, 0.5324)], [], [(0, 40, 3, 2), (40, 98, 46, 3), (2, 3, 5, 4), (3, 46, 49, 5), (4, 5, 7, 6), (5, 49, 52, 7), (6, 7, 32, 31), (7, 52, 85, 32), (53, 8, 9, 55), (8, 12, 16, 9), (55, 9, 10, 57), (9, 16, 20, 10), (57, 10, 11, 59), (10, 20, 24, 11), (59, 11, 39, 95), (11, 24, 38, 39), (12, 13, 17, 16), (13, 14, 18, 17), (14, 15, 19, 18), (15, 0, 2, 19), (16, 17, 21, 20), (17, 18, 22, 21), (18, 19, 23, 22), (19, 2, 4, 23), (20, 21, 25, 24), (21, 22, 26, 25), (22, 23, 27, 26), (23, 4, 6, 27), (24, 25, 36, 38), (25, 26, 34, 36), (26, 27, 31, 34), (27, 6, 31), (12, 8, 28, 13), (8, 53, 78, 28), (13, 28, 29, 14), (28, 78, 80, 29), (14, 29, 30, 15), (29, 80, 82, 30), (15, 30, 1, 0), (30, 82, 43, 1), (31, 32, 33), (32, 85, 87, 33), (31, 33, 35, 34), (34, 35, 37, 36), (36, 37, 39, 38), (37, 92, 95, 39), (35, 33, 87, 96), (37, 35, 96, 92), (1, 43, 98, 40), (40, 0, 1), (41, 44, 45, 97), (97, 45, 46, 98), (44, 47, 48, 45), (45, 48, 49, 46), (47, 50, 51, 48), (48, 51, 52, 49), (50, 83, 84, 51), (51, 84, 85, 52), (53, 55, 56, 54), (54, 56, 65, 61), (55, 57, 58, 56), (56, 58, 69, 65), (57, 59, 60, 58), (58, 60, 73, 69), (59, 95, 94, 60), (60, 94, 93, 73), (61, 65, 66, 62), (62, 66, 67, 63), (63, 67, 68, 64), (64, 68, 44, 41), (65, 69, 70, 66), (66, 70, 71, 67), (67, 71, 72, 68), (68, 72, 47, 44), (69, 73, 74, 70), (70, 74, 75, 71), (71, 75, 76, 72), (72, 76, 50, 47), (73, 93, 90, 74), (74, 90, 88, 75), (75, 88, 83, 76), (76, 83, 50), (61, 62, 77, 54), (54, 77, 78, 53), (62, 63, 79, 77), (77, 79, 80, 78), (63, 64, 81, 79), (79, 81, 82, 80), (64, 41, 42, 81), (81, 42, 43, 82), (83, 86, 84), (84, 86, 87, 85), (83, 88, 89, 86), (88, 90, 91, 89), (90, 93, 94, 91), (91, 94, 95, 92), (89, 96, 87, 86), (91, 92, 96, 89), (42, 97, 98, 43), (97, 42, 41)])
me_roundcube.polygons.foreach_set('use_smooth', [True] * 100)
_k = set([(0, 1), (0, 2), (1, 43), (2, 4), (4, 6), (6, 31), (31, 32), (31, 33), (32, 85), (33, 87), (41, 42), (41, 44), (42, 43), (44, 47), (47, 50), (50, 83), (83, 84), (83, 86), (84, 85), (86, 87)])
me_roundcube.attributes.new('sharp_edge', 'BOOLEAN', 'EDGE').data.foreach_set('value', [ (min(e.vertices), max(e.vertices)) in _k for e in me_roundcube.edges])
_uv = me_roundcube.uv_layers.new(name='Robo')
_uv.uv.foreach_set('vector', [0.5621, 0.3894, 0.5109, 0.3779, 0.5122, 0.3351, 0.5788, 0.3461, 0.5109, 0.3779, 0.4627, 0.3845, 0.4587, 0.3391, 0.5122, 0.3351, 0.5788, 0.3461, 0.5122, 0.3351, 0.5145, 0.2827, 0.5905, 0.2981, 0.5122, 0.3351, 0.4587, 0.3391, 0.4587, 0.2781, 0.5145, 0.2827, 0.5905, 0.2981, 0.5145, 0.2827, 0.5209, 0.2296, 0.5998, 0.2399, 0.5145, 0.2827, 0.4587, 0.2781, 0.4706, 0.2152, 0.5209, 0.2296, 0.5998, 0.2399, 0.5209, 0.2296, 0.5337, 0.1777, 0.6171, 0.1857, 0.5209, 0.2296, 0.4706, 0.2152, 0.4881, 0.1637, 0.5337, 0.1777, 0.06762, 0.1209, 0.1197, 0.1322, 0.1143, 0.205, 0.05306, 0.1977, 0.1197, 0.1322, 0.1728, 0.1536, 0.1793, 0.2213, 0.1143, 0.205, 0.05306, 0.1977, 0.1143, 0.205, 0.1096, 0.279, 0.046, 0.2778, 0.1143, 0.205, 0.1793, 0.2213, 0.1793, 0.2883, 0.1096, 0.279, 0.046, 0.2778, 0.1096, 0.279, 0.1099, 0.3548, 0.04935, 0.3594, 0.1096, 0.279, 0.1793, 0.2883, 0.1754, 0.354, 0.1099, 0.3548, 0.04935, 0.3594, 0.1099, 0.3548, 0.1118, 0.4395, 0.06015, 0.4483, 0.1099, 0.3548, 0.1754, 0.354, 0.1643, 0.425, 0.1118, 0.4395, 0.2211, 0.1695, 0.2683, 0.1609, 0.2637, 0.2349, 0.2059, 0.2313, 0.2683, 0.1609, 0.3208, 0.1567, 0.3219, 0.2339, 0.2637, 0.2349, 0.3208, 0.1567, 0.3871, 0.1838, 0.3873, 0.2563, 0.3219, 0.2339, 0.3871, 0.1838, 0.4418, 0.222, 0.4418, 0.2723, 0.3873, 0.2563, 0.2059, 0.2313, 0.2637, 0.2349, 0.2636, 0.3021, 0.2008, 0.2938, 0.2637, 0.2349, 0.3219, 0.2339, 0.3253, 0.3017, 0.2636, 0.3021, 0.3219, 0.2339, 0.3873, 0.2563, 0.3915, 0.3197, 0.3253, 0.3017, 0.3873, 0.2563, 0.4418, 0.2723, 0.4394, 0.3248, 0.3915, 0.3197, 0.2008, 0.2938, 0.2636, 0.3021, 0.2706, 0.3684, 0.2087, 0.3569, 0.2636, 0.3021, 0.3253, 0.3017, 0.3292, 0.3704, 0.2706, 0.3684, 0.3253, 0.3017, 0.3915, 0.3197, 0.3932, 0.3747, 0.3292, 0.3704, 0.3915, 0.3197, 0.4394, 0.3248, 0.43, 0.3841, 0.3932, 0.3747, 0.2087, 0.3569, 0.2706, 0.3684, 0.2787, 0.4448, 0.2259, 0.4248, 0.2706, 0.3684, 0.3292, 0.3704, 0.3346, 0.4476, 0.2787, 0.4448, 0.3292, 0.3704, 0.3932, 0.3747, 0.4034, 0.4358, 0.3346, 0.4476, 0.3932, 0.3747, 0.43, 0.3841, 0.4034, 0.4358, 0.2226, 0.1316, 0.2088, 0.0799, 0.2632, 0.07879, 0.27, 0.1397, 0.2088, 0.0799, 0.1987, 0.03136, 0.2556, 0.02283, 0.2632, 0.07879, 0.27, 0.1397, 0.2632, 0.07879, 0.3169, 0.07695, 0.323, 0.138, 0.2632, 0.07879, 0.2556, 0.02283, 0.3141, 0.01852, 0.3169, 0.07695, 0.323, 0.138, 0.3169, 0.07695, 0.3765, 0.0762, 0.3932, 0.1348, 0.3169, 0.07695, 0.3141, 0.01852, 0.3795, 0.02044, 0.3765, 0.0762, 0.3932, 0.1348, 0.3765, 0.0762, 0.4319, 0.07278, 0.4568, 0.1249, 0.3765, 0.0762, 0.3795, 0.02044, 0.437, 0.02426, 0.4319, 0.07278, 0.4097, 0.4682, 0.4711, 0.5394, 0.4197, 0.5304, 0.4711, 0.5394, 0.4779, 0.5929, 0.4299, 0.5927, 0.4197, 0.5304, 0.4097, 0.4682, 0.4197, 0.5304, 0.3321, 0.5211, 0.3348, 0.4614, 0.3348, 0.4614, 0.3321, 0.5211, 0.2675, 0.5286, 0.2752, 0.4618, 0.2752, 0.4618, 0.2675, 0.5286, 0.2008, 0.5204, 0.2155, 0.4659, 0.2675, 0.5286, 0.2477, 0.5866, 0.1876, 0.5723, 0.2008, 0.5204, 0.3321, 0.5211, 0.4197, 0.5304, 0.4299, 0.5927, 0.3295, 0.5929, 0.2675, 0.5286, 0.3321, 0.5211, 0.3295, 0.5929, 0.2477, 0.5866, 0.5227, 0.4297, 0.4757, 0.4396, 0.4627, 0.3845, 0.5109, 0.3779, 0.5109, 0.3779, 0.5621, 0.3894, 0.5227, 0.4297, 0.5621, 0.3894, 0.5788, 0.3461, 0.5122, 0.3351, 0.5109, 0.3779, 0.5109, 0.3779, 0.5122, 0.3351, 0.4587, 0.3391, 0.4627, 0.3845, 0.5788, 0.3461, 0.5905, 0.2981, 0.5145, 0.2827, 0.5122, 0.3351, 0.5122, 0.3351, 0.5145, 0.2827, 0.4587, 0.2781, 0.4587, 0.3391, 0.5905, 0.2981, 0.5998, 0.2399, 0.5209, 0.2296, 0.5145, 0.2827, 0.5145, 0.2827, 0.5209, 0.2296, 0.4706, 0.2152, 0.4587, 0.2781, 0.5998, 0.2399, 0.6171, 0.1857, 0.5337, 0.1777, 0.5209, 0.2296, 0.5209, 0.2296, 0.5337, 0.1777, 0.4881, 0.1637, 0.4706, 0.2152, 0.06762, 0.1209, 0.05306, 0.1977, 0.1143, 0.205, 0.1197, 0.1322, 0.1197, 0.1322, 0.1143, 0.205, 0.1793, 0.2213, 0.1728, 0.1536, 0.05306, 0.1977, 0.046, 0.2778, 0.1096, 0.279, 0.1143, 0.205, 0.1143, 0.205, 0.1096, 0.279, 0.1793, 0.2883, 0.1793, 0.2213, 0.046, 0.2778, 0.04935, 0.3594, 0.1099, 0.3548, 0.1096, 0.279, 0.1096, 0.279, 0.1099, 0.3548, 0.1754, 0.354, 0.1793, 0.2883, 0.04935, 0.3594, 0.06015, 0.4483, 0.1118, 0.4395, 0.1099, 0.3548, 0.1099, 0.3548, 0.1118, 0.4395, 0.1643, 0.425, 0.1754, 0.354, 0.2211, 0.1695, 0.2059, 0.2313, 0.2637, 0.2349, 0.2683, 0.1609, 0.2683, 0.1609, 0.2637, 0.2349, 0.3219, 0.2339, 0.3208, 0.1567, 0.3208, 0.1567, 0.3219, 0.2339, 0.3873, 0.2563, 0.3871, 0.1838, 0.3871, 0.1838, 0.3873, 0.2563, 0.4418, 0.2723, 0.4418, 0.222, 0.2059, 0.2313, 0.2008, 0.2938, 0.2636, 0.3021, 0.2637, 0.2349, 0.2637, 0.2349, 0.2636, 0.3021, 0.3253, 0.3017, 0.3219, 0.2339, 0.3219, 0.2339, 0.3253, 0.3017, 0.3915, 0.3197, 0.3873, 0.2563, 0.3873, 0.2563, 0.3915, 0.3197, 0.4394, 0.3248, 0.4418, 0.2723, 0.2008, 0.2938, 0.2087, 0.3569, 0.2706, 0.3684, 0.2636, 0.3021, 0.2636, 0.3021, 0.2706, 0.3684, 0.3292, 0.3704, 0.3253, 0.3017, 0.3253, 0.3017, 0.3292, 0.3704, 0.3932, 0.3747, 0.3915, 0.3197, 0.3915, 0.3197, 0.3932, 0.3747, 0.43, 0.3841, 0.4394, 0.3248, 0.2087, 0.3569, 0.2259, 0.4248, 0.2787, 0.4448, 0.2706, 0.3684, 0.2706, 0.3684, 0.2787, 0.4448, 0.3346, 0.4476, 0.3292, 0.3704, 0.3292, 0.3704, 0.3346, 0.4476, 0.4034, 0.4358, 0.3932, 0.3747, 0.3932, 0.3747, 0.4034, 0.4358, 0.43, 0.3841, 0.2226, 0.1316, 0.27, 0.1397, 0.2632, 0.07879, 0.2088, 0.0799, 0.2088, 0.0799, 0.2632, 0.07879, 0.2556, 0.02283, 0.1987, 0.03136, 0.27, 0.1397, 0.323, 0.138, 0.3169, 0.07695, 0.2632, 0.07879, 0.2632, 0.07879, 0.3169, 0.07695, 0.3141, 0.01852, 0.2556, 0.02283, 0.323, 0.138, 0.3932, 0.1348, 0.3765, 0.0762, 0.3169, 0.07695, 0.3169, 0.07695, 0.3765, 0.0762, 0.3795, 0.02044, 0.3141, 0.01852, 0.3932, 0.1348, 0.4568, 0.1249, 0.4319, 0.07278, 0.3765, 0.0762, 0.3765, 0.0762, 0.4319, 0.07278, 0.437, 0.02426, 0.3795, 0.02044, 0.4097, 0.4682, 0.4197, 0.5304, 0.4711, 0.5394, 0.4711, 0.5394, 0.4197, 0.5304, 0.4299, 0.5927, 0.4779, 0.5929, 0.4097, 0.4682, 0.3348, 0.4614, 0.3321, 0.5211, 0.4197, 0.5304, 0.3348, 0.4614, 0.2752, 0.4618, 0.2675, 0.5286, 0.3321, 0.5211, 0.2752, 0.4618, 0.2155, 0.4659, 0.2008, 0.5204, 0.2675, 0.5286, 0.2675, 0.5286, 0.2008, 0.5204, 0.1876, 0.5723, 0.2477, 0.5866, 0.3321, 0.5211, 0.3295, 0.5929, 0.4299, 0.5927, 0.4197, 0.5304, 0.2675, 0.5286, 0.2477, 0.5866, 0.3295, 0.5929, 0.3321, 0.5211, 0.5227, 0.4297, 0.5109, 0.3779, 0.4627, 0.3845, 0.4757, 0.4396, 0.5109, 0.3779, 0.5227, 0.4297, 0.5621, 0.3894])
me_roundcube.materials.append(mat_robo)
me_roundcube.use_remesh_preserve_volume = False
me_roundcube.use_remesh_preserve_attributes = False
me_roundcube.use_mirror_vertex_groups = False
me_roundcube.update()

# ---- objects
ob_r_arm = bpy.data.objects.new('R_Arm', me_roundcube_006)
ob_head = bpy.data.objects.new('Head', me_roundcube_003)
ob_l_arm = bpy.data.objects.new('L_Arm', me_roundcube_002)
ob_body = bpy.data.objects.new('Body', me_roundcube)

# ---- transforms, parenting, visibility, modifiers, constraints
ob_r_arm.location = (-0.8, -0.01821, 1.624)
ob_r_arm.lineart.crease_threshold = 0.0
_m = ob_r_arm.modifiers.new('EdgeSplit', 'EDGE_SPLIT')
ob_head.location = (0.0, 0.0, 0.0)
ob_head.lineart.crease_threshold = 0.0
_m = ob_head.modifiers.new('EdgeSplit', 'EDGE_SPLIT')
ob_l_arm.location = (0.8, -0.01821, 1.624)
ob_l_arm.lineart.crease_threshold = 0.0
_m = ob_l_arm.modifiers.new('EdgeSplit', 'EDGE_SPLIT')
ob_body.location = (0.0, 0.0, 0.0)
ob_body.lineart.crease_threshold = 0.0
_m = ob_body.modifiers.new('EdgeSplit', 'EDGE_SPLIT')
_m.split_angle = 0.7767

# ---- collection membership
col_collection_1.objects.link(ob_r_arm)
col_collection_1.objects.link(ob_head)
col_collection_1.objects.link(ob_l_arm)
col_collection_1.objects.link(ob_body)

# ---- scene / render settings (as saved in the file)
scene.frame_start = 1; scene.frame_end = 250; scene.frame_set(1)
scene.render.engine = 'BLENDER_EEVEE_NEXT'
scene.render.resolution_percentage = 50
scene.render.dither_intensity = 0.0
scene.cycles.use_denoising = False
scene.cycles.samples = 128
scene.cycles.sampling_pattern = 'TABULATED_SOBOL'
scene.cycles.use_adaptive_sampling = False
scene.cycles.use_light_tree = False
scene.cycles.blur_glossy = 0.0
scene.cycles.sample_clamp_indirect = 0.0
scene.view_settings.view_transform = 'Standard'
bpy.context.view_layer.update()

# ---- added for rendering (the .blend has no active camera and no usable light): camera, sun
cam_auto = bpy.data.cameras.new('AutoCamera')
cam_auto.lens = 50.0
cam_auto.sensor_width = 36.0
cam_auto.clip_end = 1000.0
ob_auto_camera = bpy.data.objects.new('AutoCamera', cam_auto)
scene.collection.objects.link(ob_auto_camera)
ob_auto_camera.location = (4.10716, -4.90215, 4.93925)
ob_auto_camera.rotation_euler = (1.09748, -7.21219e-08, 0.694738)
scene.camera = ob_auto_camera
light_auto_sun = bpy.data.lights.new('AutoSun', 'SUN')
light_auto_sun.energy = 3.0
light_auto_sun.angle = 0.0523599
ob_auto_sun = bpy.data.objects.new('AutoSun', light_auto_sun)
scene.collection.objects.link(ob_auto_sun)
ob_auto_sun.rotation_euler = (0.872665, 0.174533, 0.523599)
bpy.context.view_layer.update()
